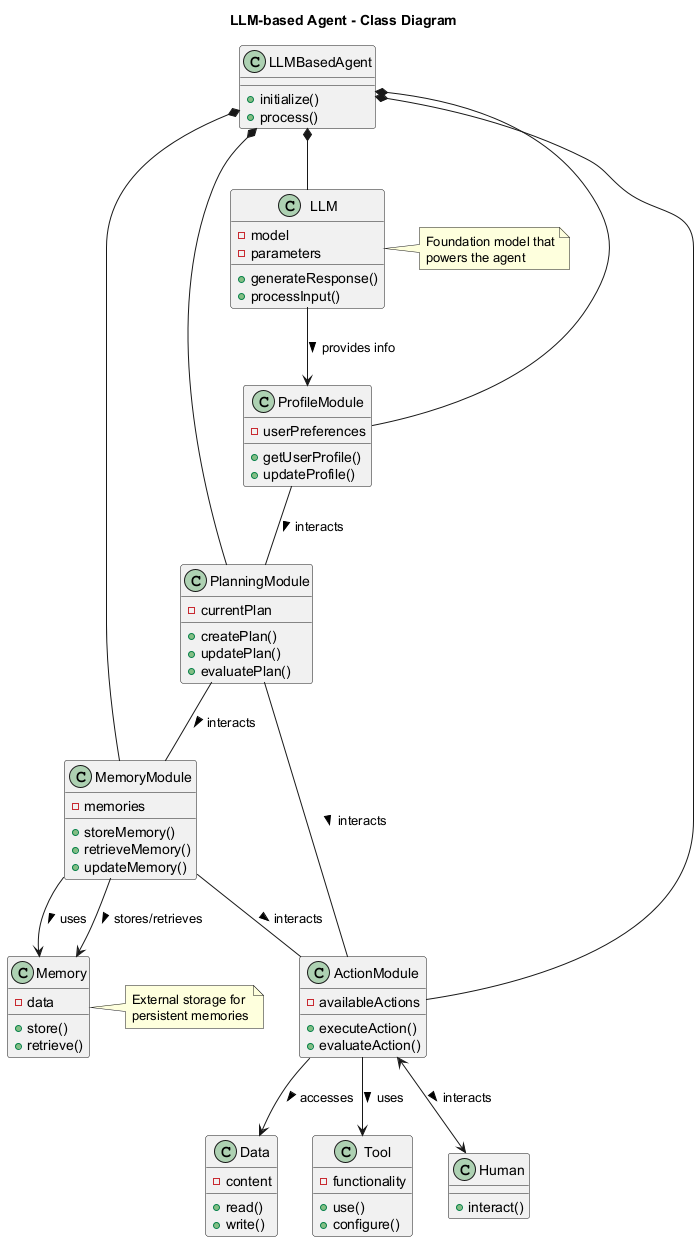

The diagram above was rendered by PlantUML. Its source (embedded in the PNG):
@startuml
title LLM-based Agent - Class Diagram

class LLMBasedAgent {
  +initialize()
  +process()
}

class ProfileModule {
  -userPreferences
  +getUserProfile()
  +updateProfile()
}

class PlanningModule {
  -currentPlan
  +createPlan()
  +updatePlan()
  +evaluatePlan()
}

class MemoryModule {
  -memories
  +storeMemory()
  +retrieveMemory()
  +updateMemory()
}

class ActionModule {
  -availableActions
  +executeAction()
  +evaluateAction()
}

class LLM {
  -model
  -parameters
  +generateResponse()
  +processInput()
}

class Memory {
  -data
  +store()
  +retrieve()
}

class Data {
  -content
  +read()
  +write()
}

class Tool {
  -functionality
  +use()
  +configure()
}

class Human {
  +interact()
}

LLMBasedAgent *-- ProfileModule
LLMBasedAgent *-- PlanningModule
LLMBasedAgent *-- MemoryModule
LLMBasedAgent *-- ActionModule
LLMBasedAgent *-- LLM

ProfileModule -- PlanningModule : interacts >
PlanningModule -- MemoryModule : interacts >
PlanningModule -- ActionModule : interacts >
MemoryModule -- ActionModule : interacts >

MemoryModule --> Memory : uses >
ActionModule --> Data : accesses >
ActionModule --> Tool : uses >
ActionModule <--> Human : interacts >
LLM --> ProfileModule : provides info >
MemoryModule --> Memory : stores/retrieves >

note right of Memory
  External storage for
  persistent memories
end note

note right of LLM
  Foundation model that
  powers the agent
end note
@enduml